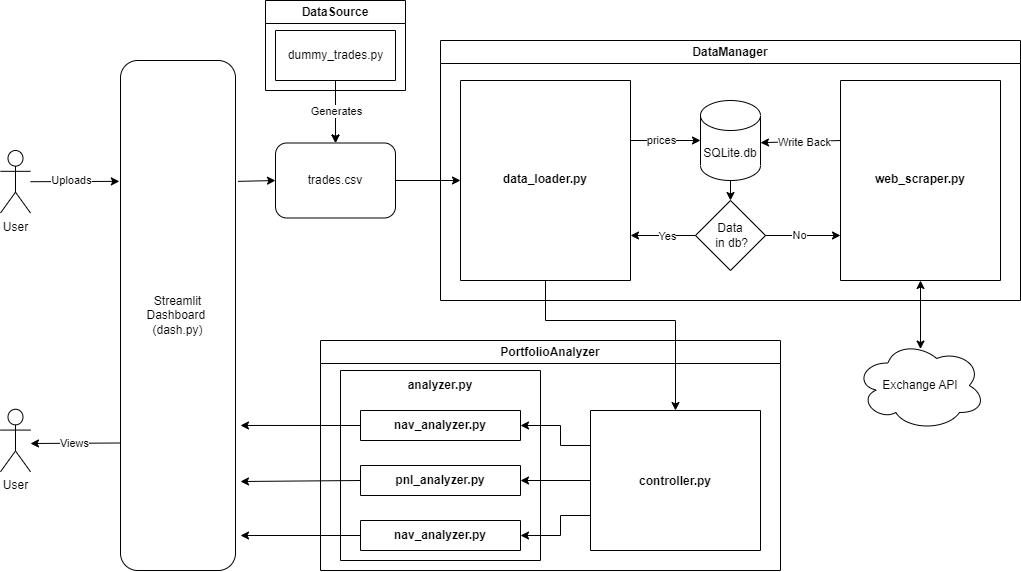

The diagram above was exported from draw.io. Its source (the exported page's mxGraphModel, read from the mxfile embedded in the PNG):
<mxGraphModel dx="2688" dy="-59" grid="1" gridSize="10" guides="1" tooltips="1" connect="1" arrows="1" fold="1" page="1" pageScale="1" pageWidth="850" pageHeight="1100" math="0" shadow="0">
  <root>
    <mxCell id="0" />
    <mxCell id="1" parent="0" />
    <mxCell id="DsliELwjNKU33ITN_CI_-145" value="PortfolioAnalyzer" style="swimlane;whiteSpace=wrap;html=1;startSize=23;" parent="1" vertex="1">
      <mxGeometry x="-220" y="1680" width="460" height="230" as="geometry" />
    </mxCell>
    <mxCell id="DsliELwjNKU33ITN_CI_-146" value="&#10;&#10;&#10;&#10;&#10;&#10;&#10;&#10;&#10;&#10;controller.py" style="swimlane;startSize=0;" parent="DsliELwjNKU33ITN_CI_-145" vertex="1">
      <mxGeometry x="270" y="70" width="170" height="140" as="geometry" />
    </mxCell>
    <mxCell id="zBS43fKV9B2bybsJV0e5-13" value="" style="endArrow=classic;html=1;rounded=0;exitX=0;exitY=0.25;exitDx=0;exitDy=0;entryX=1;entryY=0.5;entryDx=0;entryDy=0;" edge="1" parent="DsliELwjNKU33ITN_CI_-145" source="DsliELwjNKU33ITN_CI_-146" target="zBS43fKV9B2bybsJV0e5-10">
      <mxGeometry width="50" height="50" relative="1" as="geometry">
        <mxPoint x="256.11" y="100" as="sourcePoint" />
        <mxPoint x="330.11" y="-140" as="targetPoint" />
        <Array as="points">
          <mxPoint x="240" y="105" />
          <mxPoint x="240" y="85" />
        </Array>
      </mxGeometry>
    </mxCell>
    <mxCell id="zBS43fKV9B2bybsJV0e5-14" value="" style="endArrow=classic;html=1;rounded=0;exitX=0;exitY=0.75;exitDx=0;exitDy=0;entryX=1;entryY=0.5;entryDx=0;entryDy=0;" edge="1" parent="DsliELwjNKU33ITN_CI_-145" source="DsliELwjNKU33ITN_CI_-146" target="zBS43fKV9B2bybsJV0e5-12">
      <mxGeometry width="50" height="50" relative="1" as="geometry">
        <mxPoint x="256.11" y="180" as="sourcePoint" />
        <mxPoint x="330.11" y="-140" as="targetPoint" />
        <Array as="points">
          <mxPoint x="240" y="175" />
          <mxPoint x="240" y="195" />
        </Array>
      </mxGeometry>
    </mxCell>
    <mxCell id="zBS43fKV9B2bybsJV0e5-19" value="" style="endArrow=classic;html=1;rounded=0;exitX=0;exitY=0.5;exitDx=0;exitDy=0;entryX=1;entryY=0.5;entryDx=0;entryDy=0;" edge="1" parent="DsliELwjNKU33ITN_CI_-145" source="DsliELwjNKU33ITN_CI_-146" target="zBS43fKV9B2bybsJV0e5-11">
      <mxGeometry width="50" height="50" relative="1" as="geometry">
        <mxPoint x="255.11" y="139.57999999999993" as="sourcePoint" />
        <mxPoint x="190.11" y="139.57999999999993" as="targetPoint" />
      </mxGeometry>
    </mxCell>
    <mxCell id="zBS43fKV9B2bybsJV0e5-20" value="&#10;&#10;analyzer.py" style="swimlane;startSize=0;" vertex="1" parent="DsliELwjNKU33ITN_CI_-145">
      <mxGeometry x="20" y="30" width="200" height="190" as="geometry" />
    </mxCell>
    <mxCell id="zBS43fKV9B2bybsJV0e5-10" value="&#10;&#10;nav_analyzer.py" style="swimlane;startSize=0;" vertex="1" parent="zBS43fKV9B2bybsJV0e5-20">
      <mxGeometry x="20" y="40" width="160" height="30" as="geometry" />
    </mxCell>
    <mxCell id="zBS43fKV9B2bybsJV0e5-11" value="&#10;&#10;pnl_analyzer.py" style="swimlane;startSize=0;" vertex="1" parent="zBS43fKV9B2bybsJV0e5-20">
      <mxGeometry x="20" y="95" width="160" height="30" as="geometry" />
    </mxCell>
    <mxCell id="zBS43fKV9B2bybsJV0e5-12" value="&#10;&#10;nav_analyzer.py" style="swimlane;startSize=0;" vertex="1" parent="zBS43fKV9B2bybsJV0e5-20">
      <mxGeometry x="20" y="150" width="160" height="30" as="geometry" />
    </mxCell>
    <mxCell id="DsliELwjNKU33ITN_CI_-151" value="DataManager" style="swimlane;whiteSpace=wrap;html=1;" parent="1" vertex="1">
      <mxGeometry x="-100" y="1380" width="580" height="260" as="geometry" />
    </mxCell>
    <mxCell id="DsliELwjNKU33ITN_CI_-152" value="&#10;&#10;&#10;&#10;&#10;&#10;&#10;&#10;&#10;&#10;&#10;&#10;&#10;&#10;web_scraper.py" style="swimlane;startSize=0;" parent="DsliELwjNKU33ITN_CI_-151" vertex="1">
      <mxGeometry x="400" y="40" width="160" height="200" as="geometry" />
    </mxCell>
    <mxCell id="DsliELwjNKU33ITN_CI_-153" value="&#10;&#10;&#10;&#10;&#10;&#10;&#10;&#10;&#10;&#10;&#10;&#10;&#10;&#10;data_loader.py" style="swimlane;startSize=0;" parent="DsliELwjNKU33ITN_CI_-151" vertex="1">
      <mxGeometry x="20" y="40" width="170" height="200" as="geometry" />
    </mxCell>
    <mxCell id="DsliELwjNKU33ITN_CI_-154" value="SQLite.db" style="shape=cylinder3;whiteSpace=wrap;html=1;boundedLbl=1;backgroundOutline=1;size=15;" parent="DsliELwjNKU33ITN_CI_-151" vertex="1">
      <mxGeometry x="260" y="60" width="60" height="80" as="geometry" />
    </mxCell>
    <mxCell id="DsliELwjNKU33ITN_CI_-155" value="&amp;nbsp;Data&amp;nbsp;&lt;br&gt;&amp;nbsp;in db?" style="rhombus;whiteSpace=wrap;html=1;" parent="DsliELwjNKU33ITN_CI_-151" vertex="1">
      <mxGeometry x="255" y="160" width="70" height="70" as="geometry" />
    </mxCell>
    <mxCell id="DsliELwjNKU33ITN_CI_-156" value="" style="endArrow=classic;html=1;rounded=0;entryX=0;entryY=0.5;entryDx=0;entryDy=0;entryPerimeter=0;exitX=1;exitY=0.75;exitDx=0;exitDy=0;" parent="DsliELwjNKU33ITN_CI_-151" target="DsliELwjNKU33ITN_CI_-154" edge="1">
      <mxGeometry width="50" height="50" relative="1" as="geometry">
        <mxPoint x="190" y="100" as="sourcePoint" />
        <mxPoint x="430" y="20" as="targetPoint" />
      </mxGeometry>
    </mxCell>
    <mxCell id="DsliELwjNKU33ITN_CI_-157" value="prices" style="edgeLabel;html=1;align=center;verticalAlign=middle;resizable=0;points=[];" parent="DsliELwjNKU33ITN_CI_-156" vertex="1" connectable="0">
      <mxGeometry x="-0.1244" y="1" relative="1" as="geometry">
        <mxPoint as="offset" />
      </mxGeometry>
    </mxCell>
    <mxCell id="DsliELwjNKU33ITN_CI_-158" value="" style="endArrow=classic;html=1;rounded=0;entryX=0.5;entryY=0;entryDx=0;entryDy=0;" parent="DsliELwjNKU33ITN_CI_-151" target="DsliELwjNKU33ITN_CI_-155" edge="1">
      <mxGeometry width="50" height="50" relative="1" as="geometry">
        <mxPoint x="290" y="140" as="sourcePoint" />
        <mxPoint x="290" y="150" as="targetPoint" />
      </mxGeometry>
    </mxCell>
    <mxCell id="DsliELwjNKU33ITN_CI_-159" value="" style="endArrow=classic;html=1;rounded=0;exitX=0;exitY=0.5;exitDx=0;exitDy=0;entryX=1;entryY=0.25;entryDx=0;entryDy=0;" parent="DsliELwjNKU33ITN_CI_-151" source="DsliELwjNKU33ITN_CI_-155" edge="1">
      <mxGeometry width="50" height="50" relative="1" as="geometry">
        <mxPoint x="380" y="465" as="sourcePoint" />
        <mxPoint x="190" y="195" as="targetPoint" />
      </mxGeometry>
    </mxCell>
    <mxCell id="DsliELwjNKU33ITN_CI_-160" value="Yes" style="edgeLabel;html=1;align=center;verticalAlign=middle;resizable=0;points=[];" parent="DsliELwjNKU33ITN_CI_-159" vertex="1" connectable="0">
      <mxGeometry x="-0.1276" relative="1" as="geometry">
        <mxPoint as="offset" />
      </mxGeometry>
    </mxCell>
    <mxCell id="DsliELwjNKU33ITN_CI_-161" value="" style="endArrow=classic;html=1;rounded=0;exitX=1;exitY=0.5;exitDx=0;exitDy=0;entryX=0;entryY=0.25;entryDx=0;entryDy=0;" parent="DsliELwjNKU33ITN_CI_-151" source="DsliELwjNKU33ITN_CI_-155" edge="1">
      <mxGeometry width="50" height="50" relative="1" as="geometry">
        <mxPoint x="375" y="465" as="sourcePoint" />
        <mxPoint x="400" y="195" as="targetPoint" />
      </mxGeometry>
    </mxCell>
    <mxCell id="DsliELwjNKU33ITN_CI_-162" value="No" style="edgeLabel;html=1;align=center;verticalAlign=middle;resizable=0;points=[];" parent="DsliELwjNKU33ITN_CI_-161" vertex="1" connectable="0">
      <mxGeometry x="-0.1333" y="1" relative="1" as="geometry">
        <mxPoint as="offset" />
      </mxGeometry>
    </mxCell>
    <mxCell id="DsliELwjNKU33ITN_CI_-163" value="" style="endArrow=classic;html=1;rounded=0;entryX=1;entryY=0;entryDx=0;entryDy=42.1875;entryPerimeter=0;exitX=0;exitY=0.75;exitDx=0;exitDy=0;" parent="DsliELwjNKU33ITN_CI_-151" target="DsliELwjNKU33ITN_CI_-154" edge="1">
      <mxGeometry width="50" height="50" relative="1" as="geometry">
        <mxPoint x="400" y="100" as="sourcePoint" />
        <mxPoint x="425" y="220" as="targetPoint" />
      </mxGeometry>
    </mxCell>
    <mxCell id="DsliELwjNKU33ITN_CI_-164" value="Write Back" style="edgeLabel;html=1;align=center;verticalAlign=middle;resizable=0;points=[];" parent="DsliELwjNKU33ITN_CI_-163" vertex="1" connectable="0">
      <mxGeometry x="-0.0914" relative="1" as="geometry">
        <mxPoint as="offset" />
      </mxGeometry>
    </mxCell>
    <mxCell id="DsliELwjNKU33ITN_CI_-165" value="trades.csv" style="rounded=1;whiteSpace=wrap;html=1;" parent="1" vertex="1">
      <mxGeometry x="-265" y="1482.5" width="120" height="75" as="geometry" />
    </mxCell>
    <mxCell id="DsliELwjNKU33ITN_CI_-166" value="" style="endArrow=classic;html=1;rounded=0;exitX=1;exitY=0.5;exitDx=0;exitDy=0;entryX=0;entryY=0.5;entryDx=0;entryDy=0;" parent="1" source="DsliELwjNKU33ITN_CI_-165" target="DsliELwjNKU33ITN_CI_-153" edge="1">
      <mxGeometry width="50" height="50" relative="1" as="geometry">
        <mxPoint x="-200" y="1055" as="sourcePoint" />
        <mxPoint x="-200" y="985" as="targetPoint" />
      </mxGeometry>
    </mxCell>
    <mxCell id="DsliELwjNKU33ITN_CI_-167" value="Exchange API" style="ellipse;shape=cloud;whiteSpace=wrap;html=1;" parent="1" vertex="1">
      <mxGeometry x="315" y="1680" width="130" height="90" as="geometry" />
    </mxCell>
    <mxCell id="DsliELwjNKU33ITN_CI_-168" value="Streamlit &lt;br&gt;Dashboard&amp;nbsp; (dash.py)" style="rounded=1;whiteSpace=wrap;html=1;" parent="1" vertex="1">
      <mxGeometry x="-420" y="1400" width="115" height="510" as="geometry" />
    </mxCell>
    <mxCell id="DsliELwjNKU33ITN_CI_-169" value="" style="edgeStyle=orthogonalEdgeStyle;rounded=0;orthogonalLoop=1;jettySize=auto;html=1;" parent="1" source="DsliELwjNKU33ITN_CI_-170" target="DsliELwjNKU33ITN_CI_-165" edge="1">
      <mxGeometry relative="1" as="geometry" />
    </mxCell>
    <mxCell id="DsliELwjNKU33ITN_CI_-170" value="DataSource" style="swimlane;whiteSpace=wrap;html=1;" parent="1" vertex="1">
      <mxGeometry x="-275" y="1340" width="140" height="90" as="geometry" />
    </mxCell>
    <mxCell id="DsliELwjNKU33ITN_CI_-171" value="" style="swimlane;startSize=0;" parent="DsliELwjNKU33ITN_CI_-170" vertex="1">
      <mxGeometry x="10" y="30" width="120" height="50" as="geometry" />
    </mxCell>
    <mxCell id="DsliELwjNKU33ITN_CI_-172" value="dummy_trades.py" style="text;html=1;align=center;verticalAlign=middle;resizable=0;points=[];autosize=1;strokeColor=none;fillColor=none;" parent="DsliELwjNKU33ITN_CI_-171" vertex="1">
      <mxGeometry y="10" width="120" height="30" as="geometry" />
    </mxCell>
    <mxCell id="DsliELwjNKU33ITN_CI_-173" value="" style="endArrow=classic;html=1;rounded=0;exitX=0;exitY=0.75;exitDx=0;exitDy=0;" parent="1" source="DsliELwjNKU33ITN_CI_-168" edge="1">
      <mxGeometry width="50" height="50" relative="1" as="geometry">
        <mxPoint x="-460" y="1790" as="sourcePoint" />
        <mxPoint x="-510" y="1783" as="targetPoint" />
      </mxGeometry>
    </mxCell>
    <mxCell id="DsliELwjNKU33ITN_CI_-174" value="Views" style="edgeLabel;html=1;align=center;verticalAlign=middle;resizable=0;points=[];" parent="DsliELwjNKU33ITN_CI_-173" vertex="1" connectable="0">
      <mxGeometry x="0.226" y="-2" relative="1" as="geometry">
        <mxPoint x="9" y="2" as="offset" />
      </mxGeometry>
    </mxCell>
    <mxCell id="DsliELwjNKU33ITN_CI_-175" value="" style="endArrow=classic;html=1;rounded=0;exitX=1.023;exitY=0.237;exitDx=0;exitDy=0;exitPerimeter=0;entryX=0;entryY=0.5;entryDx=0;entryDy=0;" parent="1" source="DsliELwjNKU33ITN_CI_-168" target="DsliELwjNKU33ITN_CI_-165" edge="1">
      <mxGeometry width="50" height="50" relative="1" as="geometry">
        <mxPoint x="-70" y="1370" as="sourcePoint" />
        <mxPoint x="-20" y="1320" as="targetPoint" />
      </mxGeometry>
    </mxCell>
    <mxCell id="DsliELwjNKU33ITN_CI_-177" value="" style="endArrow=classic;html=1;rounded=0;exitX=0.5;exitY=1;exitDx=0;exitDy=0;entryX=0.5;entryY=0;entryDx=0;entryDy=0;" parent="1" source="DsliELwjNKU33ITN_CI_-153" target="DsliELwjNKU33ITN_CI_-146" edge="1">
      <mxGeometry width="50" height="50" relative="1" as="geometry">
        <mxPoint x="-70" y="1730" as="sourcePoint" />
        <mxPoint x="-20" y="1680" as="targetPoint" />
        <Array as="points">
          <mxPoint x="5" y="1660" />
          <mxPoint x="135" y="1660" />
        </Array>
      </mxGeometry>
    </mxCell>
    <mxCell id="DsliELwjNKU33ITN_CI_-178" value="" style="endArrow=classic;html=1;rounded=0;entryX=0.5;entryY=0;entryDx=0;entryDy=0;exitX=0.5;exitY=1;exitDx=0;exitDy=0;" parent="1" source="DsliELwjNKU33ITN_CI_-171" target="DsliELwjNKU33ITN_CI_-165" edge="1">
      <mxGeometry width="50" height="50" relative="1" as="geometry">
        <mxPoint x="-200" y="1430" as="sourcePoint" />
        <mxPoint x="-206.5" y="1557.5" as="targetPoint" />
      </mxGeometry>
    </mxCell>
    <mxCell id="DsliELwjNKU33ITN_CI_-179" value="Generates" style="edgeLabel;html=1;align=center;verticalAlign=middle;resizable=0;points=[];" parent="DsliELwjNKU33ITN_CI_-178" vertex="1" connectable="0">
      <mxGeometry x="-0.0195" relative="1" as="geometry">
        <mxPoint as="offset" />
      </mxGeometry>
    </mxCell>
    <mxCell id="DsliELwjNKU33ITN_CI_-180" value="User" style="shape=umlActor;verticalLabelPosition=bottom;verticalAlign=top;html=1;outlineConnect=0;" parent="1" vertex="1">
      <mxGeometry x="-540" y="1490" width="30" height="62.5" as="geometry" />
    </mxCell>
    <mxCell id="DsliELwjNKU33ITN_CI_-181" value="" style="endArrow=classic;html=1;rounded=0;entryX=-0.01;entryY=0.237;entryDx=0;entryDy=0;entryPerimeter=0;" parent="1" source="DsliELwjNKU33ITN_CI_-180" target="DsliELwjNKU33ITN_CI_-168" edge="1">
      <mxGeometry width="50" height="50" relative="1" as="geometry">
        <mxPoint x="-70" y="1730" as="sourcePoint" />
        <mxPoint x="-20" y="1680" as="targetPoint" />
      </mxGeometry>
    </mxCell>
    <mxCell id="DsliELwjNKU33ITN_CI_-182" value="Uploads" style="edgeLabel;html=1;align=center;verticalAlign=middle;resizable=0;points=[];" parent="DsliELwjNKU33ITN_CI_-181" vertex="1" connectable="0">
      <mxGeometry x="-0.0929" y="2" relative="1" as="geometry">
        <mxPoint as="offset" />
      </mxGeometry>
    </mxCell>
    <mxCell id="DsliELwjNKU33ITN_CI_-183" value="User" style="shape=umlActor;verticalLabelPosition=bottom;verticalAlign=top;html=1;outlineConnect=0;" parent="1" vertex="1">
      <mxGeometry x="-540" y="1748.75" width="30" height="62.5" as="geometry" />
    </mxCell>
    <mxCell id="DsliELwjNKU33ITN_CI_-184" value="" style="endArrow=classic;startArrow=classic;html=1;rounded=0;entryX=0.5;entryY=1;entryDx=0;entryDy=0;exitX=0.5;exitY=0.095;exitDx=0;exitDy=0;exitPerimeter=0;" parent="1" target="DsliELwjNKU33ITN_CI_-152" edge="1" source="DsliELwjNKU33ITN_CI_-167">
      <mxGeometry width="50" height="50" relative="1" as="geometry">
        <mxPoint x="383" y="1689" as="sourcePoint" />
        <mxPoint x="-20" y="1620" as="targetPoint" />
      </mxGeometry>
    </mxCell>
    <mxCell id="zBS43fKV9B2bybsJV0e5-15" value="" style="endArrow=classic;html=1;rounded=0;exitX=0;exitY=0.5;exitDx=0;exitDy=0;entryX=0.999;entryY=0.696;entryDx=0;entryDy=0;entryPerimeter=0;" edge="1" parent="1" source="zBS43fKV9B2bybsJV0e5-10">
      <mxGeometry width="50" height="50" relative="1" as="geometry">
        <mxPoint x="15.110000000000014" y="1590" as="sourcePoint" />
        <mxPoint x="-300.00499999999977" y="1764.96" as="targetPoint" />
      </mxGeometry>
    </mxCell>
    <mxCell id="zBS43fKV9B2bybsJV0e5-17" value="" style="endArrow=classic;html=1;rounded=0;exitX=0;exitY=0.5;exitDx=0;exitDy=0;" edge="1" parent="1" source="zBS43fKV9B2bybsJV0e5-11">
      <mxGeometry width="50" height="50" relative="1" as="geometry">
        <mxPoint x="-234.89" y="1821.25" as="sourcePoint" />
        <mxPoint x="-300" y="1821" as="targetPoint" />
      </mxGeometry>
    </mxCell>
    <mxCell id="zBS43fKV9B2bybsJV0e5-18" value="" style="endArrow=classic;html=1;rounded=0;exitX=0;exitY=0.5;exitDx=0;exitDy=0;" edge="1" parent="1" source="zBS43fKV9B2bybsJV0e5-12">
      <mxGeometry width="50" height="50" relative="1" as="geometry">
        <mxPoint x="-234.89" y="1870" as="sourcePoint" />
        <mxPoint x="-300" y="1875" as="targetPoint" />
      </mxGeometry>
    </mxCell>
  </root>
</mxGraphModel>